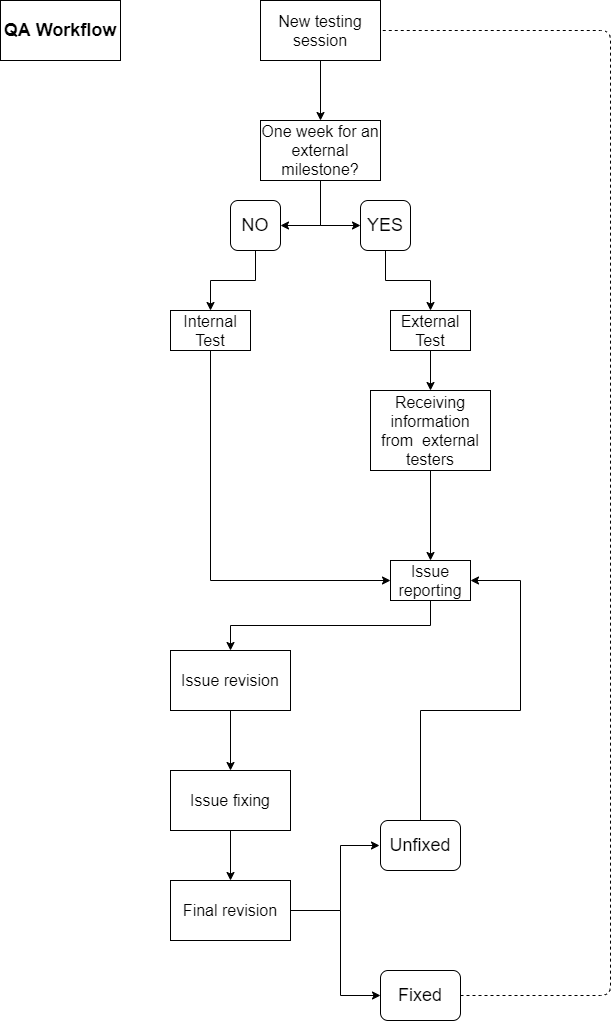

The diagram above was exported from draw.io. Its source (the exported page's mxGraphModel, read from the mxfile embedded in the PNG):
<mxGraphModel dx="1583" dy="573" grid="1" gridSize="10" guides="1" tooltips="1" connect="1" arrows="1" fold="1" page="1" pageScale="1" pageWidth="827" pageHeight="1169" math="0" shadow="0">
  <root>
    <mxCell id="0" />
    <mxCell id="1" parent="0" />
    <mxCell id="2JJJwxXWRmEWAoYfSGDm-5" value="" style="edgeStyle=orthogonalEdgeStyle;rounded=0;orthogonalLoop=1;jettySize=auto;html=1;" edge="1" parent="1" source="2JJJwxXWRmEWAoYfSGDm-1" target="2JJJwxXWRmEWAoYfSGDm-4">
      <mxGeometry relative="1" as="geometry" />
    </mxCell>
    <mxCell id="2JJJwxXWRmEWAoYfSGDm-1" value="&lt;font size=&quot;3&quot;&gt;New testing session&lt;/font&gt;" style="rounded=0;whiteSpace=wrap;html=1;" vertex="1" parent="1">
      <mxGeometry x="310" y="50" width="120" height="60" as="geometry" />
    </mxCell>
    <mxCell id="2JJJwxXWRmEWAoYfSGDm-3" value="&lt;font style=&quot;font-size: 18px&quot;&gt;&lt;b&gt;QA Workflow&lt;/b&gt;&lt;/font&gt;" style="rounded=0;whiteSpace=wrap;html=1;" vertex="1" parent="1">
      <mxGeometry x="50" y="50" width="120" height="60" as="geometry" />
    </mxCell>
    <mxCell id="2JJJwxXWRmEWAoYfSGDm-8" style="edgeStyle=orthogonalEdgeStyle;rounded=0;orthogonalLoop=1;jettySize=auto;html=1;exitX=0.5;exitY=1;exitDx=0;exitDy=0;entryX=1;entryY=0.5;entryDx=0;entryDy=0;" edge="1" parent="1" source="2JJJwxXWRmEWAoYfSGDm-4" target="2JJJwxXWRmEWAoYfSGDm-7">
      <mxGeometry relative="1" as="geometry" />
    </mxCell>
    <mxCell id="2JJJwxXWRmEWAoYfSGDm-9" style="edgeStyle=orthogonalEdgeStyle;rounded=0;orthogonalLoop=1;jettySize=auto;html=1;exitX=0.5;exitY=1;exitDx=0;exitDy=0;entryX=0;entryY=0.5;entryDx=0;entryDy=0;" edge="1" parent="1" source="2JJJwxXWRmEWAoYfSGDm-4" target="2JJJwxXWRmEWAoYfSGDm-6">
      <mxGeometry relative="1" as="geometry" />
    </mxCell>
    <mxCell id="2JJJwxXWRmEWAoYfSGDm-4" value="&lt;font size=&quot;3&quot;&gt;One week for an external milestone?&lt;/font&gt;" style="rounded=0;whiteSpace=wrap;html=1;" vertex="1" parent="1">
      <mxGeometry x="310" y="170" width="120" height="60" as="geometry" />
    </mxCell>
    <mxCell id="2JJJwxXWRmEWAoYfSGDm-14" style="edgeStyle=orthogonalEdgeStyle;rounded=0;orthogonalLoop=1;jettySize=auto;html=1;exitX=0.5;exitY=1;exitDx=0;exitDy=0;entryX=0.5;entryY=0;entryDx=0;entryDy=0;" edge="1" parent="1" source="2JJJwxXWRmEWAoYfSGDm-6" target="2JJJwxXWRmEWAoYfSGDm-12">
      <mxGeometry relative="1" as="geometry" />
    </mxCell>
    <mxCell id="2JJJwxXWRmEWAoYfSGDm-6" value="&lt;font style=&quot;font-size: 18px&quot;&gt;YES&lt;/font&gt;" style="rounded=1;whiteSpace=wrap;html=1;" vertex="1" parent="1">
      <mxGeometry x="410" y="250" width="50" height="50" as="geometry" />
    </mxCell>
    <mxCell id="2JJJwxXWRmEWAoYfSGDm-13" style="edgeStyle=orthogonalEdgeStyle;rounded=0;orthogonalLoop=1;jettySize=auto;html=1;exitX=0.5;exitY=1;exitDx=0;exitDy=0;entryX=0.5;entryY=0;entryDx=0;entryDy=0;" edge="1" parent="1" source="2JJJwxXWRmEWAoYfSGDm-7" target="2JJJwxXWRmEWAoYfSGDm-10">
      <mxGeometry relative="1" as="geometry" />
    </mxCell>
    <mxCell id="2JJJwxXWRmEWAoYfSGDm-7" value="&lt;font style=&quot;font-size: 18px&quot;&gt;NO&lt;/font&gt;" style="rounded=1;whiteSpace=wrap;html=1;" vertex="1" parent="1">
      <mxGeometry x="280" y="250" width="50" height="50" as="geometry" />
    </mxCell>
    <mxCell id="2JJJwxXWRmEWAoYfSGDm-20" style="edgeStyle=orthogonalEdgeStyle;rounded=0;orthogonalLoop=1;jettySize=auto;html=1;exitX=0.5;exitY=1;exitDx=0;exitDy=0;entryX=0;entryY=0.5;entryDx=0;entryDy=0;" edge="1" parent="1" source="2JJJwxXWRmEWAoYfSGDm-10" target="2JJJwxXWRmEWAoYfSGDm-15">
      <mxGeometry relative="1" as="geometry" />
    </mxCell>
    <mxCell id="2JJJwxXWRmEWAoYfSGDm-10" value="&lt;font size=&quot;3&quot;&gt;Internal Test&lt;/font&gt;" style="rounded=0;whiteSpace=wrap;html=1;" vertex="1" parent="1">
      <mxGeometry x="220" y="360" width="80" height="40" as="geometry" />
    </mxCell>
    <mxCell id="2JJJwxXWRmEWAoYfSGDm-18" style="edgeStyle=orthogonalEdgeStyle;rounded=0;orthogonalLoop=1;jettySize=auto;html=1;exitX=0.5;exitY=1;exitDx=0;exitDy=0;entryX=0.5;entryY=0;entryDx=0;entryDy=0;" edge="1" parent="1" source="2JJJwxXWRmEWAoYfSGDm-12" target="2JJJwxXWRmEWAoYfSGDm-17">
      <mxGeometry relative="1" as="geometry" />
    </mxCell>
    <mxCell id="2JJJwxXWRmEWAoYfSGDm-12" value="&lt;font size=&quot;3&quot;&gt;External Test&lt;/font&gt;" style="rounded=0;whiteSpace=wrap;html=1;" vertex="1" parent="1">
      <mxGeometry x="440" y="360" width="80" height="40" as="geometry" />
    </mxCell>
    <mxCell id="2JJJwxXWRmEWAoYfSGDm-22" style="edgeStyle=orthogonalEdgeStyle;rounded=0;orthogonalLoop=1;jettySize=auto;html=1;exitX=0.5;exitY=1;exitDx=0;exitDy=0;entryX=0.5;entryY=0;entryDx=0;entryDy=0;" edge="1" parent="1" source="2JJJwxXWRmEWAoYfSGDm-15" target="2JJJwxXWRmEWAoYfSGDm-21">
      <mxGeometry relative="1" as="geometry" />
    </mxCell>
    <mxCell id="2JJJwxXWRmEWAoYfSGDm-15" value="&lt;font size=&quot;3&quot;&gt;Issue reporting&lt;/font&gt;" style="rounded=0;whiteSpace=wrap;html=1;" vertex="1" parent="1">
      <mxGeometry x="440" y="610" width="80" height="40" as="geometry" />
    </mxCell>
    <mxCell id="2JJJwxXWRmEWAoYfSGDm-19" style="edgeStyle=orthogonalEdgeStyle;rounded=0;orthogonalLoop=1;jettySize=auto;html=1;exitX=0.5;exitY=1;exitDx=0;exitDy=0;entryX=0.5;entryY=0;entryDx=0;entryDy=0;" edge="1" parent="1" source="2JJJwxXWRmEWAoYfSGDm-17" target="2JJJwxXWRmEWAoYfSGDm-15">
      <mxGeometry relative="1" as="geometry" />
    </mxCell>
    <mxCell id="2JJJwxXWRmEWAoYfSGDm-17" value="&lt;font size=&quot;3&quot;&gt;Receiving information from&amp;nbsp; external testers&lt;/font&gt;" style="rounded=0;whiteSpace=wrap;html=1;" vertex="1" parent="1">
      <mxGeometry x="420" y="440" width="120" height="80" as="geometry" />
    </mxCell>
    <mxCell id="2JJJwxXWRmEWAoYfSGDm-25" style="edgeStyle=orthogonalEdgeStyle;rounded=0;orthogonalLoop=1;jettySize=auto;html=1;exitX=0.5;exitY=1;exitDx=0;exitDy=0;entryX=0.5;entryY=0;entryDx=0;entryDy=0;" edge="1" parent="1" source="2JJJwxXWRmEWAoYfSGDm-21" target="2JJJwxXWRmEWAoYfSGDm-23">
      <mxGeometry relative="1" as="geometry" />
    </mxCell>
    <mxCell id="2JJJwxXWRmEWAoYfSGDm-21" value="&lt;font size=&quot;3&quot;&gt;Issue revision&lt;/font&gt;" style="rounded=0;whiteSpace=wrap;html=1;" vertex="1" parent="1">
      <mxGeometry x="220" y="700" width="120" height="60" as="geometry" />
    </mxCell>
    <mxCell id="2JJJwxXWRmEWAoYfSGDm-27" style="edgeStyle=orthogonalEdgeStyle;rounded=0;orthogonalLoop=1;jettySize=auto;html=1;exitX=0.5;exitY=1;exitDx=0;exitDy=0;entryX=0.5;entryY=0;entryDx=0;entryDy=0;" edge="1" parent="1" source="2JJJwxXWRmEWAoYfSGDm-23" target="2JJJwxXWRmEWAoYfSGDm-26">
      <mxGeometry relative="1" as="geometry" />
    </mxCell>
    <mxCell id="2JJJwxXWRmEWAoYfSGDm-23" value="&lt;font size=&quot;3&quot;&gt;Issue fixing&lt;/font&gt;" style="rounded=0;whiteSpace=wrap;html=1;" vertex="1" parent="1">
      <mxGeometry x="220" y="820" width="120" height="60" as="geometry" />
    </mxCell>
    <mxCell id="2JJJwxXWRmEWAoYfSGDm-30" style="edgeStyle=orthogonalEdgeStyle;rounded=0;orthogonalLoop=1;jettySize=auto;html=1;exitX=1;exitY=0.5;exitDx=0;exitDy=0;entryX=0;entryY=0.5;entryDx=0;entryDy=0;" edge="1" parent="1">
      <mxGeometry relative="1" as="geometry">
        <mxPoint x="339" y="960" as="sourcePoint" />
        <mxPoint x="429" y="895" as="targetPoint" />
        <Array as="points">
          <mxPoint x="390" y="960" />
          <mxPoint x="390" y="895" />
        </Array>
      </mxGeometry>
    </mxCell>
    <mxCell id="2JJJwxXWRmEWAoYfSGDm-31" style="edgeStyle=orthogonalEdgeStyle;rounded=0;orthogonalLoop=1;jettySize=auto;html=1;exitX=1;exitY=0.5;exitDx=0;exitDy=0;entryX=0;entryY=0.5;entryDx=0;entryDy=0;" edge="1" parent="1" source="2JJJwxXWRmEWAoYfSGDm-26" target="2JJJwxXWRmEWAoYfSGDm-29">
      <mxGeometry relative="1" as="geometry">
        <Array as="points">
          <mxPoint x="390" y="960" />
          <mxPoint x="390" y="1045" />
        </Array>
      </mxGeometry>
    </mxCell>
    <mxCell id="2JJJwxXWRmEWAoYfSGDm-26" value="&lt;font size=&quot;3&quot;&gt;Final revision&lt;/font&gt;" style="rounded=0;whiteSpace=wrap;html=1;" vertex="1" parent="1">
      <mxGeometry x="220" y="930" width="120" height="60" as="geometry" />
    </mxCell>
    <mxCell id="2JJJwxXWRmEWAoYfSGDm-32" style="edgeStyle=orthogonalEdgeStyle;rounded=0;orthogonalLoop=1;jettySize=auto;html=1;exitX=0.5;exitY=0;exitDx=0;exitDy=0;entryX=1;entryY=0.5;entryDx=0;entryDy=0;" edge="1" parent="1" source="2JJJwxXWRmEWAoYfSGDm-28" target="2JJJwxXWRmEWAoYfSGDm-15">
      <mxGeometry relative="1" as="geometry">
        <Array as="points">
          <mxPoint x="470" y="760" />
          <mxPoint x="570" y="760" />
          <mxPoint x="570" y="630" />
        </Array>
      </mxGeometry>
    </mxCell>
    <mxCell id="2JJJwxXWRmEWAoYfSGDm-28" value="&lt;font style=&quot;font-size: 18px&quot;&gt;Unfixed&lt;/font&gt;" style="rounded=1;whiteSpace=wrap;html=1;" vertex="1" parent="1">
      <mxGeometry x="430" y="870" width="80" height="50" as="geometry" />
    </mxCell>
    <mxCell id="2JJJwxXWRmEWAoYfSGDm-29" value="&lt;font style=&quot;font-size: 18px&quot;&gt;Fixed&lt;/font&gt;" style="rounded=1;whiteSpace=wrap;html=1;" vertex="1" parent="1">
      <mxGeometry x="430" y="1020" width="80" height="50" as="geometry" />
    </mxCell>
    <mxCell id="2JJJwxXWRmEWAoYfSGDm-33" value="" style="endArrow=none;dashed=1;html=1;exitX=1;exitY=0.5;exitDx=0;exitDy=0;entryX=1;entryY=0.5;entryDx=0;entryDy=0;" edge="1" parent="1" source="2JJJwxXWRmEWAoYfSGDm-29" target="2JJJwxXWRmEWAoYfSGDm-1">
      <mxGeometry width="50" height="50" relative="1" as="geometry">
        <mxPoint x="680" y="960" as="sourcePoint" />
        <mxPoint x="730" y="910" as="targetPoint" />
        <Array as="points">
          <mxPoint x="660" y="1045" />
          <mxPoint x="660" y="80" />
        </Array>
      </mxGeometry>
    </mxCell>
  </root>
</mxGraphModel>